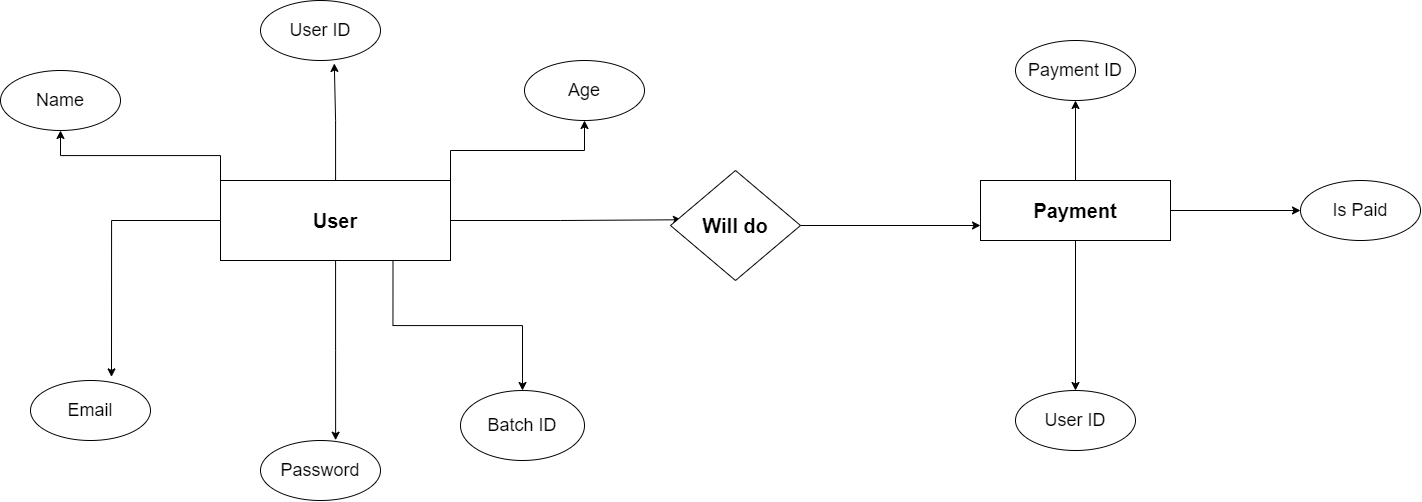

The diagram above was exported from draw.io. Its source (the exported page's mxGraphModel, read from the mxfile embedded in the PNG):
<mxGraphModel dx="2442" dy="1984" grid="1" gridSize="10" guides="1" tooltips="1" connect="1" arrows="1" fold="1" page="1" pageScale="1" pageWidth="827" pageHeight="1169" math="0" shadow="0">
  <root>
    <mxCell id="0" />
    <mxCell id="1" parent="0" />
    <mxCell id="tP72kjr27t1kaIutd9lq-22" style="edgeStyle=orthogonalEdgeStyle;rounded=0;orthogonalLoop=1;jettySize=auto;html=1;exitX=0;exitY=0;exitDx=0;exitDy=0;" parent="1" source="tP72kjr27t1kaIutd9lq-1" target="tP72kjr27t1kaIutd9lq-5" edge="1">
      <mxGeometry relative="1" as="geometry" />
    </mxCell>
    <mxCell id="tP72kjr27t1kaIutd9lq-24" style="edgeStyle=orthogonalEdgeStyle;rounded=0;orthogonalLoop=1;jettySize=auto;html=1;exitX=1;exitY=0;exitDx=0;exitDy=0;entryX=0.5;entryY=1;entryDx=0;entryDy=0;" parent="1" source="tP72kjr27t1kaIutd9lq-1" target="tP72kjr27t1kaIutd9lq-4" edge="1">
      <mxGeometry relative="1" as="geometry" />
    </mxCell>
    <mxCell id="lBMxInrZOohoIrW2ala9-9" style="edgeStyle=orthogonalEdgeStyle;rounded=0;orthogonalLoop=1;jettySize=auto;html=1;entryX=0.084;entryY=0.448;entryDx=0;entryDy=0;entryPerimeter=0;" edge="1" parent="1" source="tP72kjr27t1kaIutd9lq-1" target="tP72kjr27t1kaIutd9lq-11">
      <mxGeometry relative="1" as="geometry">
        <mxPoint x="550" y="210" as="targetPoint" />
      </mxGeometry>
    </mxCell>
    <mxCell id="lBMxInrZOohoIrW2ala9-12" style="edgeStyle=orthogonalEdgeStyle;rounded=0;orthogonalLoop=1;jettySize=auto;html=1;exitX=0.75;exitY=1;exitDx=0;exitDy=0;" edge="1" parent="1" source="tP72kjr27t1kaIutd9lq-1" target="tP72kjr27t1kaIutd9lq-9">
      <mxGeometry relative="1" as="geometry" />
    </mxCell>
    <mxCell id="tP72kjr27t1kaIutd9lq-1" value="User" style="rounded=0;whiteSpace=wrap;html=1;fontStyle=1;fontSize=20;" parent="1" vertex="1">
      <mxGeometry x="110" y="170" width="230" height="80" as="geometry" />
    </mxCell>
    <mxCell id="tP72kjr27t1kaIutd9lq-3" value="User ID" style="ellipse;whiteSpace=wrap;html=1;fontSize=18;" parent="1" vertex="1">
      <mxGeometry x="150" y="-10" width="120" height="60" as="geometry" />
    </mxCell>
    <mxCell id="tP72kjr27t1kaIutd9lq-4" value="Age" style="ellipse;whiteSpace=wrap;html=1;fontSize=18;" parent="1" vertex="1">
      <mxGeometry x="414" y="50" width="120" height="60" as="geometry" />
    </mxCell>
    <mxCell id="tP72kjr27t1kaIutd9lq-5" value="&lt;font style=&quot;font-size: 18px;&quot;&gt;Name&lt;/font&gt;" style="ellipse;whiteSpace=wrap;html=1;" parent="1" vertex="1">
      <mxGeometry x="-110" y="60" width="120" height="60" as="geometry" />
    </mxCell>
    <mxCell id="tP72kjr27t1kaIutd9lq-7" value="Email" style="ellipse;whiteSpace=wrap;html=1;fontSize=18;" parent="1" vertex="1">
      <mxGeometry x="-80" y="370" width="120" height="60" as="geometry" />
    </mxCell>
    <mxCell id="tP72kjr27t1kaIutd9lq-8" value="Password" style="ellipse;whiteSpace=wrap;html=1;fontSize=18;" parent="1" vertex="1">
      <mxGeometry x="150" y="430" width="120" height="60" as="geometry" />
    </mxCell>
    <mxCell id="tP72kjr27t1kaIutd9lq-9" value="Batch ID" style="ellipse;whiteSpace=wrap;html=1;fontSize=18;" parent="1" vertex="1">
      <mxGeometry x="350" y="380" width="124" height="70" as="geometry" />
    </mxCell>
    <mxCell id="lBMxInrZOohoIrW2ala9-2" style="edgeStyle=orthogonalEdgeStyle;rounded=0;orthogonalLoop=1;jettySize=auto;html=1;exitX=1;exitY=0.5;exitDx=0;exitDy=0;entryX=0;entryY=0.75;entryDx=0;entryDy=0;" edge="1" parent="1" source="tP72kjr27t1kaIutd9lq-11" target="tP72kjr27t1kaIutd9lq-12">
      <mxGeometry relative="1" as="geometry">
        <mxPoint x="810" y="255.76923076923072" as="targetPoint" />
      </mxGeometry>
    </mxCell>
    <mxCell id="tP72kjr27t1kaIutd9lq-11" value="Will do" style="rhombus;whiteSpace=wrap;html=1;fontSize=20;fontStyle=1" parent="1" vertex="1">
      <mxGeometry x="560" y="160" width="130" height="110" as="geometry" />
    </mxCell>
    <mxCell id="tP72kjr27t1kaIutd9lq-33" style="edgeStyle=orthogonalEdgeStyle;rounded=0;orthogonalLoop=1;jettySize=auto;html=1;exitX=0.5;exitY=1;exitDx=0;exitDy=0;entryX=0.5;entryY=0;entryDx=0;entryDy=0;" parent="1" source="tP72kjr27t1kaIutd9lq-12" target="tP72kjr27t1kaIutd9lq-13" edge="1">
      <mxGeometry relative="1" as="geometry" />
    </mxCell>
    <mxCell id="tP72kjr27t1kaIutd9lq-34" style="edgeStyle=orthogonalEdgeStyle;rounded=0;orthogonalLoop=1;jettySize=auto;html=1;entryX=0;entryY=0.5;entryDx=0;entryDy=0;" parent="1" source="tP72kjr27t1kaIutd9lq-12" target="tP72kjr27t1kaIutd9lq-14" edge="1">
      <mxGeometry relative="1" as="geometry" />
    </mxCell>
    <mxCell id="lBMxInrZOohoIrW2ala9-8" value="" style="edgeStyle=orthogonalEdgeStyle;rounded=0;orthogonalLoop=1;jettySize=auto;html=1;" edge="1" parent="1" source="tP72kjr27t1kaIutd9lq-12" target="tP72kjr27t1kaIutd9lq-15">
      <mxGeometry relative="1" as="geometry" />
    </mxCell>
    <mxCell id="tP72kjr27t1kaIutd9lq-12" value="Payment" style="rounded=0;whiteSpace=wrap;html=1;fontSize=20;fontStyle=1" parent="1" vertex="1">
      <mxGeometry x="870" y="170" width="190" height="60" as="geometry" />
    </mxCell>
    <mxCell id="tP72kjr27t1kaIutd9lq-13" value="User ID" style="ellipse;whiteSpace=wrap;html=1;fontSize=18;" parent="1" vertex="1">
      <mxGeometry x="905" y="380" width="120" height="60" as="geometry" />
    </mxCell>
    <mxCell id="tP72kjr27t1kaIutd9lq-14" value="Is Paid" style="ellipse;whiteSpace=wrap;html=1;fontSize=18;" parent="1" vertex="1">
      <mxGeometry x="1190" y="170" width="120" height="60" as="geometry" />
    </mxCell>
    <mxCell id="tP72kjr27t1kaIutd9lq-15" value="Payment ID" style="ellipse;whiteSpace=wrap;html=1;fontSize=18;" parent="1" vertex="1">
      <mxGeometry x="905" y="30" width="120" height="60" as="geometry" />
    </mxCell>
    <mxCell id="tP72kjr27t1kaIutd9lq-27" style="edgeStyle=orthogonalEdgeStyle;rounded=0;orthogonalLoop=1;jettySize=auto;html=1;exitX=0;exitY=0.5;exitDx=0;exitDy=0;entryX=0.675;entryY=-0.06;entryDx=0;entryDy=0;entryPerimeter=0;" parent="1" source="tP72kjr27t1kaIutd9lq-1" target="tP72kjr27t1kaIutd9lq-7" edge="1">
      <mxGeometry relative="1" as="geometry" />
    </mxCell>
    <mxCell id="lBMxInrZOohoIrW2ala9-5" style="edgeStyle=orthogonalEdgeStyle;rounded=0;orthogonalLoop=1;jettySize=auto;html=1;entryX=0.615;entryY=1.049;entryDx=0;entryDy=0;entryPerimeter=0;" edge="1" parent="1" source="tP72kjr27t1kaIutd9lq-1" target="tP72kjr27t1kaIutd9lq-3">
      <mxGeometry relative="1" as="geometry" />
    </mxCell>
    <mxCell id="lBMxInrZOohoIrW2ala9-6" style="edgeStyle=orthogonalEdgeStyle;rounded=0;orthogonalLoop=1;jettySize=auto;html=1;entryX=0.626;entryY=-0.005;entryDx=0;entryDy=0;entryPerimeter=0;" edge="1" parent="1" source="tP72kjr27t1kaIutd9lq-1" target="tP72kjr27t1kaIutd9lq-8">
      <mxGeometry relative="1" as="geometry" />
    </mxCell>
  </root>
</mxGraphModel>